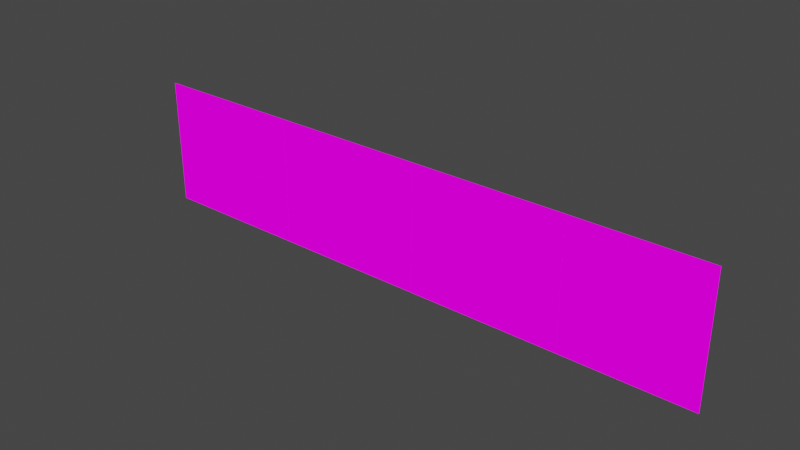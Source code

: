 # Source: clock_digits.blend  (saved by Blender 3.0.42; exported with 4.5.12 LTS)
import bpy
from mathutils import Matrix  # noqa: F401  (used for matrix-valued properties, if any)

bpy.ops.wm.read_factory_settings(use_empty=True)
scene = bpy.context.scene
scene.name = 'Scene'

# ---- collections
col_collection = bpy.data.collections.new('Collection'); scene.collection.children.link(col_collection)

# ---- images (referenced by path relative to the original .blend; pixels are not part of the script)
import os
ASSET_DIR = os.environ.get("B2B_ASSET_DIR", "")  # directory of the original .blend (textures are referenced by path, not embedded)
HERE = os.path.dirname(os.path.abspath(__file__))  # packed textures are extracted next to this script under _unpacked/

def load_image(name, relpath, width, height, colorspace="sRGB"):
    """Load a texture the original file referenced (path relative to the .blend, or extracted next to this script)."""
    p = next((c for c in (os.path.join(HERE, relpath), os.path.join(ASSET_DIR, relpath)) if relpath and os.path.exists(c)), "")
    if p:
        img = bpy.data.images.load(p, check_existing=True)
        img.name = name
    else:  # same state as the original file: an image datablock whose file is absent (Cycles renders it pink)
        img = bpy.data.images.new(name, width, height)
        img.source = "FILE"
        img.filepath = "//" + (relpath or name)
    img.colorspace_settings.name = colorspace
    return img
img_clock_digits_png = load_image('clock_digits.png', 'clock_digits.png', 1024, 1024, 'sRGB')

# ---- materials (node trees are filled in below, after node groups)
mat_clock_digits = bpy.data.materials.new('clock_digits')
mat_clock_digits.use_backface_culling = True
mat_clock_digits.use_transparent_shadow = False
mat_clock_digits.diffuse_color = (0.2784, 0.5583, 0.5116, 1.0)

# ---- material node trees
mat_clock_digits.use_nodes = True; mat_clock_digits.node_tree.nodes.clear()
_N = mat_clock_digits.node_tree.nodes; _L = mat_clock_digits.node_tree.links
n0 = _N.new('ShaderNodeOutputMaterial'); n0.name = 'Material Output'; n0.location = (360, 277)
n1 = _N.new('ShaderNodeEmission'); n1.name = 'Emission'; n1.location = (133, 210)
n2 = _N.new('ShaderNodeVertexColor'); n2.name = 'Vertex Color'; n2.location = (-459, 238)
n2.layer_name = 'Col'
n3 = _N.new('ShaderNodeTexImage'); n3.name = 'Image Texture'; n3.location = (-397, 75)
n3.image = img_clock_digits_png
n3.extension = 'EXTEND'
n4 = _N.new('ShaderNodeMix'); n4.name = 'Mix'; n4.location = (-87, 186)
n4.data_type = 'RGBA'
n4.blend_type = 'MULTIPLY'
n4.inputs[0].default_value = 1.0
n5 = _N.new('ShaderNodeCombineXYZ'); n5.name = 'Combine XYZ'; n5.location = (-619, 108)
n6 = _N.new('ShaderNodeUVMap'); n6.name = 'UV Map'; n6.location = (-1312, 110)
n6.uv_map = 'UVMap'
n7 = _N.new('ShaderNodeSeparateXYZ'); n7.name = 'Separate XYZ'; n7.location = (-1059, 156)
n8 = _N.new('ShaderNodeMath'); n8.name = 'Math'; n8.location = (-884, 403)
n8.operation = 'PINGPONG'
n8.use_clamp = True
n8.inputs[1].default_value = 1.0
n8.inputs[2].default_value = 0.0
n9 = _N.new('ShaderNodeMath'); n9.name = 'Math.001'; n9.location = (-899, 239)
n9.operation = 'PINGPONG'
n9.use_clamp = True
n9.inputs[1].default_value = 1.0
n9.inputs[2].default_value = 0.0
_L.new(n1.outputs[0], n0.inputs[0])
_L.new(n2.outputs[0], n4.inputs[6])
_L.new(n4.outputs[2], n1.inputs[0])
_L.new(n3.outputs[0], n4.inputs[7])
_L.new(n6.outputs[0], n7.inputs[0])
_L.new(n5.outputs[0], n3.inputs[0])
_L.new(n7.outputs[1], n9.inputs[0])
_L.new(n7.outputs[2], n5.inputs[2])
_L.new(n7.outputs[0], n8.inputs[0])
_L.new(n8.outputs[0], n5.inputs[0])
_L.new(n9.outputs[0], n5.inputs[1])
n0.is_active_output = True

# ---- world
world_world = bpy.data.worlds.new('World'); scene.world = world_world
world_world.use_nodes = True; world_world.node_tree.nodes.clear()
_N = world_world.node_tree.nodes; _L = world_world.node_tree.links
n0 = _N.new('ShaderNodeOutputWorld'); n0.name = 'World Output'; n0.location = (300, 300)
n1 = _N.new('ShaderNodeBackground'); n1.name = 'Background'; n1.location = (10, 300)
n1.inputs[0].default_value = (0.05088, 0.05088, 0.05088, 1.0)
_L.new(n1.outputs[0], n0.inputs[0])
n0.is_active_output = True
world_world.color = (0.05088, 0.05088, 0.05088)
world_world.use_sun_shadow = False
world_world.sun_shadow_jitter_overblur = 0.0

# ---- meshes
me_clock_digits = bpy.data.meshes.new('clock_digits')
me_clock_digits.from_pydata([(-13.0, 7.13, -5.16), (-23.0, 7.13, -5.16), (-23.0, 7.13, 4.84), (-13.0, 7.13, 4.84), (-0.9986, 7.13, -5.16), (-11.0, 7.13, -5.16), (-11.0, 7.13, 4.84), (-0.9986, 7.13, 4.84), (-11.0, 7.128, -5.156), (-13.0, 7.128, -5.156), (-13.0, 7.128, 4.844), (-11.0, 7.128, 4.844), (11.0, 7.13, -5.16), (1.002, 7.13, -5.16), (1.002, 7.13, 4.84), (11.0, 7.13, 4.84), (1.002, 7.128, -5.156), (-0.9978, 7.128, -5.156), (-0.9978, 7.128, 4.844), (1.002, 7.128, 4.844), (23.0, 7.13, -5.16), (13.0, 7.13, -5.16), (13.0, 7.13, 4.84), (23.0, 7.13, 4.84), (13.0, 7.128, -5.156), (11.0, 7.128, -5.156), (11.0, 7.128, 4.844), (13.0, 7.128, 4.844), (18.0, 7.13, 4.84), (18.0, 7.13, -5.16), (6.002, 7.13, 4.84), (6.002, 7.13, -5.16), (-5.999, 7.13, 4.84), (-5.999, 7.13, -5.16), (-18.0, 7.13, 4.84), (-18.0, 7.13, -5.16)], [], [(35, 1, 2, 34), (33, 5, 6, 32), (8, 9, 10, 11), (31, 13, 14, 30), (16, 17, 18, 19), (29, 21, 22, 28), (24, 25, 26, 27), (20, 29, 28, 23), (12, 31, 30, 15), (4, 33, 32, 7), (0, 35, 34, 3)])
_uv = me_clock_digits.uv_layers.new(name='UVMap')
_uv.uv.foreach_set('vector', [0.0, 0.0, 0.1, 0.0, 0.1, 0.9996, 0.0, 0.9996, 0.0, 0.0, 0.1, 0.0, 0.1, 0.9996, 0.0, 0.9996, 0.925, 0.0004029, 0.9625, 0.0004029, 0.9625, 1.0, 0.925, 1.0, 0.0, 0.0, 0.1, 0.0, 0.1, 0.9996, 0.0, 0.9996, 0.925, 0.0004029, 0.9625, 0.0004029, 0.9625, 1.0, 0.925, 1.0, 0.0, -4.172e-07, 0.1, 0.0, 0.1, 0.9996, 0.0, 0.9996, 0.925, 0.0004029, 0.9625, 0.0004024, 0.9625, 1.0, 0.925, 1.0, 0.0, 0.0, 0.1, 0.0, 0.1, 0.9996, 0.0, 0.9996, 0.0, 0.0, 0.1, -4.172e-07, 0.1, 0.9996, 0.0, 0.9996, 0.0, 0.0, 0.1, 0.0, 0.1, 0.9996, 0.0, 0.9996, 0.0, -4.172e-07, 0.1, 0.0, 0.1, 0.9996, 0.0, 0.9996])
_ca = me_clock_digits.color_attributes.new('Col', 'BYTE_COLOR', 'CORNER')
_ca.data.foreach_set('color', [1.0, 1.0, 1.0, 1.0, 1.0, 1.0, 1.0, 1.0, 1.0, 1.0, 1.0, 1.0, 1.0, 1.0, 1.0, 1.0, 1.0, 1.0, 1.0, 1.0, 1.0, 1.0, 1.0, 1.0, 1.0, 1.0, 1.0, 1.0, 1.0, 1.0, 1.0, 1.0, 1.0, 1.0, 1.0, 1.0, 1.0, 1.0, 1.0, 1.0, 1.0, 1.0, 1.0, 1.0, 1.0, 1.0, 1.0, 1.0, 1.0, 1.0, 1.0, 1.0, 1.0, 1.0, 1.0, 1.0, 1.0, 1.0, 1.0, 1.0, 1.0, 1.0, 1.0, 1.0, 1.0, 1.0, 1.0, 1.0, 1.0, 1.0, 1.0, 1.0, 1.0, 1.0, 1.0, 1.0, 1.0, 1.0, 1.0, 1.0, 1.0, 1.0, 1.0, 1.0, 1.0, 1.0, 1.0, 1.0, 1.0, 1.0, 1.0, 1.0, 1.0, 1.0, 1.0, 1.0, 1.0, 1.0, 1.0, 1.0, 1.0, 1.0, 1.0, 1.0, 1.0, 1.0, 1.0, 1.0, 1.0, 1.0, 1.0, 1.0, 1.0, 1.0, 1.0, 1.0, 1.0, 1.0, 1.0, 1.0, 1.0, 1.0, 1.0, 1.0, 1.0, 1.0, 1.0, 1.0, 1.0, 1.0, 1.0, 1.0, 1.0, 1.0, 1.0, 1.0, 1.0, 1.0, 1.0, 1.0, 1.0, 1.0, 1.0, 1.0, 1.0, 1.0, 1.0, 1.0, 1.0, 1.0, 1.0, 1.0, 1.0, 1.0, 1.0, 1.0, 1.0, 1.0, 1.0, 1.0, 1.0, 1.0, 1.0, 1.0, 1.0, 1.0, 1.0, 1.0, 1.0, 1.0, 1.0, 1.0, 1.0, 1.0, 1.0, 1.0])
me_clock_digits.materials.append(mat_clock_digits)
me_clock_digits.use_remesh_fix_poles = True
me_clock_digits.use_remesh_preserve_attributes = False
me_clock_digits.update()
me_clock_digits.normals_split_custom_set([tuple(v) for v in zip(*[iter([-0.2393, 0.4092, -0.8805, 0.2392, 0.4092, 0.8805, -0.2393, 0.4092, -0.8805, -0.8805, 0.4092, 0.2393, -0.2393, 0.4092, -0.8805, 0.2392, 0.4092, 0.8805, -0.2393, 0.4092, -0.8805, -0.8805, 0.4092, 0.2393, -0.8805, 0.4092, -0.2393, -0.8805, 0.4092, -0.2392, -0.8805, 0.4092, -0.2393, -0.8805, 0.4092, -0.2392, -0.2393, 0.4092, -0.8805, 0.2392, 0.4092, 0.8805, -0.2393, 0.4092, -0.8805, -0.8805, 0.4092, 0.2393, -0.8805, 0.4092, -0.2393, -0.8805, 0.4092, -0.2392, -0.8805, 0.4092, -0.2393, -0.8805, 0.4092, -0.2392, -0.2393, 0.4092, -0.8805, 0.2392, 0.4092, 0.8805, -0.2393, 0.4092, -0.8805, -0.8805, 0.4092, 0.2393, -0.8805, 0.4092, -0.2393, -0.8805, 0.4092, -0.2392, -0.8805, 0.4092, -0.2393, -0.8805, 0.4092, -0.2392, -0.2393, 0.4092, -0.8805, -0.8805, 0.4092, 0.2393, -0.2393, 0.4092, -0.8805, 0.2392, 0.4092, 0.8805, -0.2393, 0.4092, -0.8805, -0.8805, 0.4092, 0.2393, -0.2393, 0.4092, -0.8805, 0.2392, 0.4092, 0.8805, -0.2393, 0.4092, -0.8805, -0.8805, 0.4092, 0.2393, -0.2393, 0.4092, -0.8805, 0.2392, 0.4092, 0.8805, -0.2393, 0.4092, -0.8805, -0.8805, 0.4092, 0.2393, -0.2393, 0.4092, -0.8805, 0.2392, 0.4092, 0.8805])] * 3)])
arm_armature = bpy.data.armatures.new('Armature')  # bones are not reproduced

# ---- objects
ob_clock_digits = bpy.data.objects.new('clock_digits', me_clock_digits)
ob_armature = bpy.data.objects.new('Armature', arm_armature)

# ---- transforms, parenting, visibility, modifiers, constraints
ob_clock_digits.parent = ob_armature
ob_clock_digits.location = (0.0, 0.0, 0.0)
ob_clock_digits.rotation_euler = (1.192e-07, -0.0, 0.0)
ob_clock_digits.scale = (0.01562, 0.01562, 0.01562)
_vg = ob_clock_digits.vertex_groups.new(name='root')
_vg.add([8, 9, 10, 11, 12, 15, 16, 17, 18, 19, 20, 21, 22, 23, 24, 25, 26, 27, 28, 29, 30, 31], 1.0, 'REPLACE')
_vg = ob_clock_digits.vertex_groups.new(name='minute_01')
_vg.add([13, 14, 30, 31], 1.0, 'REPLACE')
_vg = ob_clock_digits.vertex_groups.new(name='second_10')
_vg.add([4, 7, 32, 33], 1.0, 'REPLACE')
_vg = ob_clock_digits.vertex_groups.new(name='second_01')
_vg.add([5, 6, 32, 33], 1.0, 'REPLACE')
_vg = ob_clock_digits.vertex_groups.new(name='ms_10')
_vg.add([0, 3, 34, 35], 1.0, 'REPLACE')
_vg = ob_clock_digits.vertex_groups.new(name='ms_01')
_vg.add([1, 2, 34, 35], 1.0, 'REPLACE')
_m = ob_clock_digits.modifiers.new('Armature', 'ARMATURE')
_m.object = ob_armature
ob_armature.location = (0.0, 0.0, 0.0)

# ---- collection membership
col_collection.objects.link(ob_clock_digits)
col_collection.objects.link(ob_armature)

# ---- scene / render settings (as saved in the file)
scene.frame_start = 1; scene.frame_end = 250; scene.frame_set(1)
scene.render.engine = 'BLENDER_EEVEE_NEXT'
scene.cycles.sampling_pattern = 'TABULATED_SOBOL'
scene.cycles.use_light_tree = False
scene.view_settings.view_transform = 'Filmic'
bpy.context.view_layer.update()

# ---- added for rendering (the .blend has no active camera): camera
cam_auto = bpy.data.cameras.new('AutoCamera')
cam_auto.lens = 50.0
cam_auto.sensor_width = 36.0
cam_auto.clip_end = 1000.0
ob_auto_camera = bpy.data.objects.new('AutoCamera', cam_auto)
scene.collection.objects.link(ob_auto_camera)
ob_auto_camera.location = (0.680615, -0.705303, 0.541986)
ob_auto_camera.rotation_euler = (1.09748, -7.21219e-08, 0.694738)
scene.camera = ob_auto_camera
bpy.context.view_layer.update()

